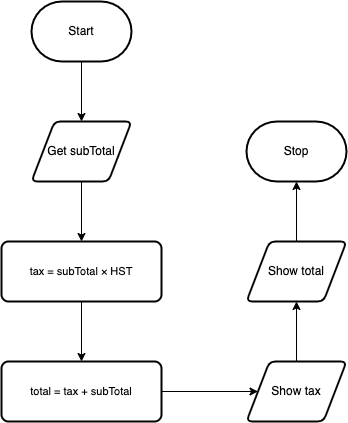

The diagram above was exported from draw.io. Its source (the exported page's mxGraphModel, read from the mxfile embedded in the PNG):
<mxGraphModel dx="779" dy="615" grid="1" gridSize="10" guides="1" tooltips="1" connect="1" arrows="1" fold="1" page="1" pageScale="1" pageWidth="850" pageHeight="1100" math="0" shadow="0">
  <root>
    <mxCell id="0" />
    <mxCell id="1" parent="0" />
    <mxCell id="59" style="edgeStyle=orthogonalEdgeStyle;html=1;rounded=0;" edge="1" parent="1" source="57" target="58">
      <mxGeometry relative="1" as="geometry" />
    </mxCell>
    <mxCell id="57" value="Start" style="strokeWidth=2;html=1;shape=mxgraph.flowchart.terminator;whiteSpace=wrap;" vertex="1" parent="1">
      <mxGeometry x="375" y="80" width="100" height="60" as="geometry" />
    </mxCell>
    <mxCell id="61" style="edgeStyle=orthogonalEdgeStyle;shape=connector;rounded=0;html=1;entryX=0.5;entryY=0;entryDx=0;entryDy=0;labelBackgroundColor=default;strokeColor=default;fontFamily=Helvetica;fontSize=11;fontColor=default;endArrow=classic;" edge="1" parent="1" source="58" target="60">
      <mxGeometry relative="1" as="geometry" />
    </mxCell>
    <mxCell id="58" value="Get subTotal" style="shape=parallelogram;html=1;strokeWidth=2;perimeter=parallelogramPerimeter;whiteSpace=wrap;rounded=1;arcSize=12;size=0.23;" vertex="1" parent="1">
      <mxGeometry x="375" y="200" width="100" height="60" as="geometry" />
    </mxCell>
    <mxCell id="63" style="edgeStyle=orthogonalEdgeStyle;shape=connector;rounded=0;html=1;labelBackgroundColor=default;strokeColor=default;fontFamily=Helvetica;fontSize=11;fontColor=default;endArrow=classic;" edge="1" parent="1" source="60" target="62">
      <mxGeometry relative="1" as="geometry" />
    </mxCell>
    <mxCell id="60" value="tax = subTotal&amp;nbsp;× HST" style="rounded=1;whiteSpace=wrap;html=1;absoluteArcSize=1;arcSize=14;strokeWidth=2;fontFamily=Helvetica;fontSize=11;fontColor=default;" vertex="1" parent="1">
      <mxGeometry x="345" y="320" width="160" height="60" as="geometry" />
    </mxCell>
    <mxCell id="66" style="edgeStyle=orthogonalEdgeStyle;shape=connector;rounded=0;html=1;labelBackgroundColor=default;strokeColor=default;fontFamily=Helvetica;fontSize=11;fontColor=default;endArrow=classic;" edge="1" parent="1" source="62" target="64">
      <mxGeometry relative="1" as="geometry" />
    </mxCell>
    <mxCell id="62" value="total = tax + subTotal" style="rounded=1;whiteSpace=wrap;html=1;absoluteArcSize=1;arcSize=14;strokeWidth=2;fontFamily=Helvetica;fontSize=11;fontColor=default;" vertex="1" parent="1">
      <mxGeometry x="345" y="440" width="160" height="60" as="geometry" />
    </mxCell>
    <mxCell id="67" style="edgeStyle=orthogonalEdgeStyle;shape=connector;rounded=0;html=1;entryX=0.5;entryY=1;entryDx=0;entryDy=0;labelBackgroundColor=default;strokeColor=default;fontFamily=Helvetica;fontSize=11;fontColor=default;endArrow=classic;" edge="1" parent="1" source="64" target="65">
      <mxGeometry relative="1" as="geometry" />
    </mxCell>
    <mxCell id="64" value="Show tax" style="shape=parallelogram;html=1;strokeWidth=2;perimeter=parallelogramPerimeter;whiteSpace=wrap;rounded=1;arcSize=12;size=0.23;" vertex="1" parent="1">
      <mxGeometry x="590" y="440" width="100" height="60" as="geometry" />
    </mxCell>
    <mxCell id="69" style="edgeStyle=orthogonalEdgeStyle;shape=connector;rounded=0;html=1;entryX=0.5;entryY=1;entryDx=0;entryDy=0;entryPerimeter=0;labelBackgroundColor=default;strokeColor=default;fontFamily=Helvetica;fontSize=11;fontColor=default;endArrow=classic;" edge="1" parent="1" source="65" target="68">
      <mxGeometry relative="1" as="geometry" />
    </mxCell>
    <mxCell id="65" value="Show total" style="shape=parallelogram;html=1;strokeWidth=2;perimeter=parallelogramPerimeter;whiteSpace=wrap;rounded=1;arcSize=12;size=0.23;" vertex="1" parent="1">
      <mxGeometry x="590" y="320" width="100" height="60" as="geometry" />
    </mxCell>
    <mxCell id="68" value="Stop" style="strokeWidth=2;html=1;shape=mxgraph.flowchart.terminator;whiteSpace=wrap;" vertex="1" parent="1">
      <mxGeometry x="590" y="200" width="100" height="60" as="geometry" />
    </mxCell>
  </root>
</mxGraphModel>